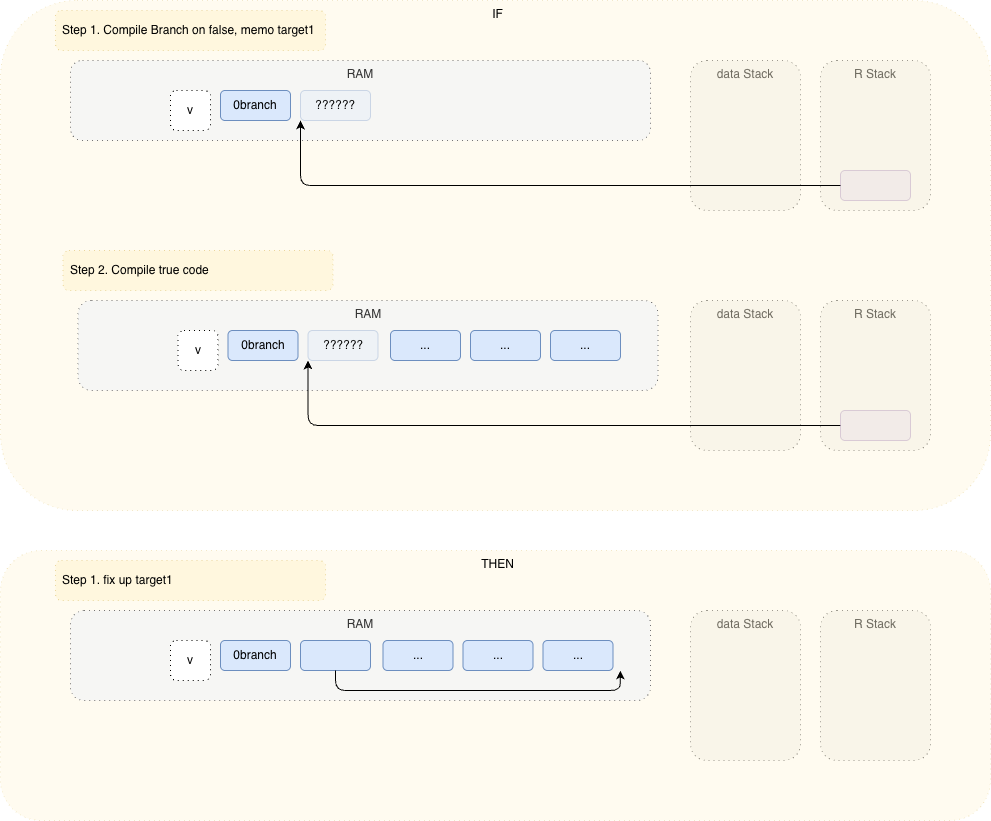

The diagram above was exported from draw.io. Its source (the exported page's mxGraphModel, read from the mxfile embedded in the PNG):
<mxGraphModel dx="3100" dy="1714" grid="1" gridSize="10" guides="1" tooltips="1" connect="1" arrows="1" fold="1" page="1" pageScale="1" pageWidth="1100" pageHeight="850" math="0" shadow="0">
  <root>
    <mxCell id="0" />
    <mxCell id="1" parent="0" />
    <mxCell id="-a4zFKAULAOFDkg6zxoR-5" value="data Stack" style="rounded=1;whiteSpace=wrap;html=1;dashed=1;dashPattern=1 4;verticalAlign=top;fillColor=#f5f5f5;fontColor=#333333;strokeColor=#666666;opacity=90;" vertex="1" parent="1">
      <mxGeometry x="730" y="640" width="110" height="150" as="geometry" />
    </mxCell>
    <mxCell id="-a4zFKAULAOFDkg6zxoR-6" value="R Stack" style="rounded=1;whiteSpace=wrap;html=1;dashed=1;dashPattern=1 4;verticalAlign=top;fillColor=#f5f5f5;fontColor=#333333;strokeColor=#666666;opacity=90;" vertex="1" parent="1">
      <mxGeometry x="860" y="640" width="110" height="150" as="geometry" />
    </mxCell>
    <mxCell id="-a4zFKAULAOFDkg6zxoR-2" value="data Stack" style="rounded=1;whiteSpace=wrap;html=1;dashed=1;dashPattern=1 4;verticalAlign=top;fillColor=#f5f5f5;fontColor=#333333;strokeColor=#666666;opacity=90;" vertex="1" parent="1">
      <mxGeometry x="730" y="330" width="110" height="150" as="geometry" />
    </mxCell>
    <mxCell id="-a4zFKAULAOFDkg6zxoR-3" value="R Stack" style="rounded=1;whiteSpace=wrap;html=1;dashed=1;dashPattern=1 4;verticalAlign=top;fillColor=#f5f5f5;fontColor=#333333;strokeColor=#666666;opacity=90;" vertex="1" parent="1">
      <mxGeometry x="860" y="330" width="110" height="150" as="geometry" />
    </mxCell>
    <mxCell id="9YnYdkX1K2pMRMfedT45-9" value="data Stack" style="rounded=1;whiteSpace=wrap;html=1;dashed=1;dashPattern=1 4;verticalAlign=top;fillColor=#f5f5f5;fontColor=#333333;strokeColor=#666666;opacity=90;" vertex="1" parent="1">
      <mxGeometry x="730" y="90" width="110" height="150" as="geometry" />
    </mxCell>
    <mxCell id="-a4zFKAULAOFDkg6zxoR-1" value="R Stack" style="rounded=1;whiteSpace=wrap;html=1;dashed=1;dashPattern=1 4;verticalAlign=top;fillColor=#f5f5f5;fontColor=#333333;strokeColor=#666666;opacity=90;" vertex="1" parent="1">
      <mxGeometry x="860" y="90" width="110" height="150" as="geometry" />
    </mxCell>
    <mxCell id="9YnYdkX1K2pMRMfedT45-24" value="IF" style="rounded=1;whiteSpace=wrap;html=1;dashed=1;dashPattern=1 4;fillColor=#fff2cc;strokeColor=#d6b656;align=center;spacingLeft=5;verticalAlign=top;opacity=30;" vertex="1" parent="1">
      <mxGeometry x="40" y="30" width="990" height="510" as="geometry" />
    </mxCell>
    <mxCell id="9YnYdkX1K2pMRMfedT45-7" value="RAM" style="rounded=1;whiteSpace=wrap;html=1;dashed=1;dashPattern=1 4;verticalAlign=top;fillColor=#f5f5f5;fontColor=#333333;strokeColor=#666666;opacity=90;" vertex="1" parent="1">
      <mxGeometry x="110" y="90" width="580" height="80" as="geometry" />
    </mxCell>
    <mxCell id="9YnYdkX1K2pMRMfedT45-3" value="v" style="rounded=1;whiteSpace=wrap;html=1;dashed=1;dashPattern=1 4;" vertex="1" parent="1">
      <mxGeometry x="210" y="120" width="40" height="40" as="geometry" />
    </mxCell>
    <mxCell id="9YnYdkX1K2pMRMfedT45-4" value="0branch" style="rounded=1;whiteSpace=wrap;html=1;fillColor=#dae8fc;strokeColor=#6c8ebf;" vertex="1" parent="1">
      <mxGeometry x="260" y="120" width="70" height="30" as="geometry" />
    </mxCell>
    <mxCell id="9YnYdkX1K2pMRMfedT45-6" value="??????" style="rounded=1;whiteSpace=wrap;html=1;fillColor=#dae8fc;strokeColor=#6c8ebf;opacity=30;" vertex="1" parent="1">
      <mxGeometry x="340" y="120" width="70" height="30" as="geometry" />
    </mxCell>
    <mxCell id="9YnYdkX1K2pMRMfedT45-10" value="Step 1. Compile Branch on false, memo target1" style="rounded=1;whiteSpace=wrap;html=1;dashed=1;dashPattern=1 4;fillColor=#fff2cc;strokeColor=#d6b656;align=left;spacingLeft=5;opacity=50;" vertex="1" parent="1">
      <mxGeometry x="95" y="40" width="270" height="40" as="geometry" />
    </mxCell>
    <mxCell id="9YnYdkX1K2pMRMfedT45-11" value="RAM" style="rounded=1;whiteSpace=wrap;html=1;dashed=1;dashPattern=1 4;verticalAlign=top;fillColor=#f5f5f5;fontColor=#333333;strokeColor=#666666;opacity=90;" vertex="1" parent="1">
      <mxGeometry x="117.5" y="330" width="580" height="90" as="geometry" />
    </mxCell>
    <mxCell id="9YnYdkX1K2pMRMfedT45-12" value="v" style="rounded=1;whiteSpace=wrap;html=1;dashed=1;dashPattern=1 4;" vertex="1" parent="1">
      <mxGeometry x="217.5" y="360" width="40" height="40" as="geometry" />
    </mxCell>
    <mxCell id="9YnYdkX1K2pMRMfedT45-13" value="0branch" style="rounded=1;whiteSpace=wrap;html=1;fillColor=#dae8fc;strokeColor=#6c8ebf;" vertex="1" parent="1">
      <mxGeometry x="267.5" y="360" width="70" height="30" as="geometry" />
    </mxCell>
    <mxCell id="9YnYdkX1K2pMRMfedT45-14" value="??????" style="rounded=1;whiteSpace=wrap;html=1;fillColor=#dae8fc;strokeColor=#6c8ebf;opacity=30;" vertex="1" parent="1">
      <mxGeometry x="347.5" y="360" width="70" height="30" as="geometry" />
    </mxCell>
    <mxCell id="9YnYdkX1K2pMRMfedT45-16" value="Step 2. Compile true code" style="rounded=1;whiteSpace=wrap;html=1;dashed=1;dashPattern=1 4;fillColor=#fff2cc;strokeColor=#d6b656;align=left;spacingLeft=5;opacity=50;" vertex="1" parent="1">
      <mxGeometry x="102.5" y="280" width="270" height="40" as="geometry" />
    </mxCell>
    <mxCell id="9YnYdkX1K2pMRMfedT45-17" value="..." style="rounded=1;whiteSpace=wrap;html=1;fillColor=#dae8fc;strokeColor=#6c8ebf;" vertex="1" parent="1">
      <mxGeometry x="430" y="360" width="70" height="30" as="geometry" />
    </mxCell>
    <mxCell id="9YnYdkX1K2pMRMfedT45-18" value="..." style="rounded=1;whiteSpace=wrap;html=1;fillColor=#dae8fc;strokeColor=#6c8ebf;" vertex="1" parent="1">
      <mxGeometry x="510" y="360" width="70" height="30" as="geometry" />
    </mxCell>
    <mxCell id="9YnYdkX1K2pMRMfedT45-19" value="..." style="rounded=1;whiteSpace=wrap;html=1;fillColor=#dae8fc;strokeColor=#6c8ebf;" vertex="1" parent="1">
      <mxGeometry x="590" y="360" width="70" height="30" as="geometry" />
    </mxCell>
    <mxCell id="9YnYdkX1K2pMRMfedT45-20" value="" style="rounded=1;whiteSpace=wrap;html=1;fillColor=#e1d5e7;strokeColor=#9673a6;opacity=30;" vertex="1" parent="1">
      <mxGeometry x="880" y="200" width="70" height="30" as="geometry" />
    </mxCell>
    <mxCell id="9YnYdkX1K2pMRMfedT45-23" style="edgeStyle=orthogonalEdgeStyle;rounded=1;orthogonalLoop=1;jettySize=auto;html=1;exitX=0;exitY=0.5;exitDx=0;exitDy=0;entryX=0;entryY=1;entryDx=0;entryDy=0;curved=0;" edge="1" parent="1" source="-a4zFKAULAOFDkg6zxoR-4" target="9YnYdkX1K2pMRMfedT45-14">
      <mxGeometry relative="1" as="geometry" />
    </mxCell>
    <mxCell id="9YnYdkX1K2pMRMfedT45-25" value="THEN" style="rounded=1;whiteSpace=wrap;html=1;dashed=1;dashPattern=1 4;fillColor=#fff2cc;strokeColor=#d6b656;align=center;spacingLeft=5;verticalAlign=top;opacity=30;" vertex="1" parent="1">
      <mxGeometry x="40" y="580" width="990" height="270" as="geometry" />
    </mxCell>
    <mxCell id="9YnYdkX1K2pMRMfedT45-31" value="Step 1. fix up target1" style="rounded=1;whiteSpace=wrap;html=1;dashed=1;dashPattern=1 4;fillColor=#fff2cc;strokeColor=#d6b656;align=left;spacingLeft=5;opacity=50;" vertex="1" parent="1">
      <mxGeometry x="95" y="590" width="270" height="40" as="geometry" />
    </mxCell>
    <mxCell id="9YnYdkX1K2pMRMfedT45-32" value="RAM" style="rounded=1;whiteSpace=wrap;html=1;dashed=1;dashPattern=1 4;verticalAlign=top;fillColor=#f5f5f5;fontColor=#333333;strokeColor=#666666;opacity=90;" vertex="1" parent="1">
      <mxGeometry x="110" y="640" width="580" height="90" as="geometry" />
    </mxCell>
    <mxCell id="9YnYdkX1K2pMRMfedT45-33" value="v" style="rounded=1;whiteSpace=wrap;html=1;dashed=1;dashPattern=1 4;" vertex="1" parent="1">
      <mxGeometry x="210" y="670" width="40" height="40" as="geometry" />
    </mxCell>
    <mxCell id="9YnYdkX1K2pMRMfedT45-34" value="0branch" style="rounded=1;whiteSpace=wrap;html=1;fillColor=#dae8fc;strokeColor=#6c8ebf;" vertex="1" parent="1">
      <mxGeometry x="260" y="670" width="70" height="30" as="geometry" />
    </mxCell>
    <mxCell id="9YnYdkX1K2pMRMfedT45-35" value="" style="rounded=1;whiteSpace=wrap;html=1;fillColor=#dae8fc;strokeColor=#6c8ebf;" vertex="1" parent="1">
      <mxGeometry x="340" y="670" width="70" height="30" as="geometry" />
    </mxCell>
    <mxCell id="9YnYdkX1K2pMRMfedT45-38" value="..." style="rounded=1;whiteSpace=wrap;html=1;fillColor=#dae8fc;strokeColor=#6c8ebf;" vertex="1" parent="1">
      <mxGeometry x="422.5" y="670" width="70" height="30" as="geometry" />
    </mxCell>
    <mxCell id="9YnYdkX1K2pMRMfedT45-39" value="..." style="rounded=1;whiteSpace=wrap;html=1;fillColor=#dae8fc;strokeColor=#6c8ebf;" vertex="1" parent="1">
      <mxGeometry x="502.5" y="670" width="70" height="30" as="geometry" />
    </mxCell>
    <mxCell id="9YnYdkX1K2pMRMfedT45-40" value="..." style="rounded=1;whiteSpace=wrap;html=1;fillColor=#dae8fc;strokeColor=#6c8ebf;" vertex="1" parent="1">
      <mxGeometry x="582.5" y="670" width="70" height="30" as="geometry" />
    </mxCell>
    <mxCell id="9YnYdkX1K2pMRMfedT45-45" style="edgeStyle=orthogonalEdgeStyle;rounded=1;orthogonalLoop=1;jettySize=auto;html=1;exitX=0.5;exitY=1;exitDx=0;exitDy=0;entryX=0.948;entryY=0.667;entryDx=0;entryDy=0;entryPerimeter=0;curved=0;" edge="1" parent="1" source="9YnYdkX1K2pMRMfedT45-35" target="9YnYdkX1K2pMRMfedT45-32">
      <mxGeometry relative="1" as="geometry">
        <Array as="points">
          <mxPoint x="375" y="720" />
          <mxPoint x="660" y="720" />
        </Array>
      </mxGeometry>
    </mxCell>
    <mxCell id="9YnYdkX1K2pMRMfedT45-21" style="edgeStyle=orthogonalEdgeStyle;rounded=1;orthogonalLoop=1;jettySize=auto;html=1;exitX=0;exitY=0.5;exitDx=0;exitDy=0;entryX=0;entryY=1;entryDx=0;entryDy=0;curved=0;" edge="1" parent="1" source="9YnYdkX1K2pMRMfedT45-20" target="9YnYdkX1K2pMRMfedT45-6">
      <mxGeometry relative="1" as="geometry">
        <Array as="points">
          <mxPoint x="340" y="215" />
        </Array>
      </mxGeometry>
    </mxCell>
    <mxCell id="-a4zFKAULAOFDkg6zxoR-4" value="" style="rounded=1;whiteSpace=wrap;html=1;fillColor=#e1d5e7;strokeColor=#9673a6;opacity=30;" vertex="1" parent="1">
      <mxGeometry x="880" y="440" width="70" height="30" as="geometry" />
    </mxCell>
  </root>
</mxGraphModel>